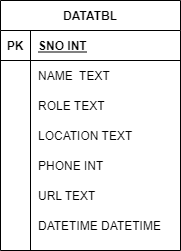

The diagram above was exported from draw.io. Its source (the exported page's mxGraphModel, read from the mxfile embedded in the PNG):
<mxGraphModel dx="1108" dy="450" grid="1" gridSize="10" guides="1" tooltips="1" connect="1" arrows="1" fold="1" page="1" pageScale="1" pageWidth="850" pageHeight="1100" math="0" shadow="0">
  <root>
    <mxCell id="0" />
    <mxCell id="1" parent="0" />
    <mxCell id="dRYEI1KydfEaBcw_Cred-11" value="DATATBL" style="shape=table;startSize=30;container=1;collapsible=1;childLayout=tableLayout;fixedRows=1;rowLines=0;fontStyle=1;align=center;resizeLast=1;" vertex="1" parent="1">
      <mxGeometry x="280" y="70" width="180" height="250" as="geometry" />
    </mxCell>
    <mxCell id="dRYEI1KydfEaBcw_Cred-12" value="" style="shape=partialRectangle;collapsible=0;dropTarget=0;pointerEvents=0;fillColor=none;top=0;left=0;bottom=1;right=0;points=[[0,0.5],[1,0.5]];portConstraint=eastwest;" vertex="1" parent="dRYEI1KydfEaBcw_Cred-11">
      <mxGeometry y="30" width="180" height="30" as="geometry" />
    </mxCell>
    <mxCell id="dRYEI1KydfEaBcw_Cred-13" value="PK" style="shape=partialRectangle;connectable=0;fillColor=none;top=0;left=0;bottom=0;right=0;fontStyle=1;overflow=hidden;" vertex="1" parent="dRYEI1KydfEaBcw_Cred-12">
      <mxGeometry width="30" height="30" as="geometry">
        <mxRectangle width="30" height="30" as="alternateBounds" />
      </mxGeometry>
    </mxCell>
    <mxCell id="dRYEI1KydfEaBcw_Cred-14" value="SNO INT" style="shape=partialRectangle;connectable=0;fillColor=none;top=0;left=0;bottom=0;right=0;align=left;spacingLeft=6;fontStyle=5;overflow=hidden;" vertex="1" parent="dRYEI1KydfEaBcw_Cred-12">
      <mxGeometry x="30" width="150" height="30" as="geometry">
        <mxRectangle width="150" height="30" as="alternateBounds" />
      </mxGeometry>
    </mxCell>
    <mxCell id="dRYEI1KydfEaBcw_Cred-15" value="" style="shape=partialRectangle;collapsible=0;dropTarget=0;pointerEvents=0;fillColor=none;top=0;left=0;bottom=0;right=0;points=[[0,0.5],[1,0.5]];portConstraint=eastwest;" vertex="1" parent="dRYEI1KydfEaBcw_Cred-11">
      <mxGeometry y="60" width="180" height="30" as="geometry" />
    </mxCell>
    <mxCell id="dRYEI1KydfEaBcw_Cred-16" value="" style="shape=partialRectangle;connectable=0;fillColor=none;top=0;left=0;bottom=0;right=0;editable=1;overflow=hidden;" vertex="1" parent="dRYEI1KydfEaBcw_Cred-15">
      <mxGeometry width="30" height="30" as="geometry">
        <mxRectangle width="30" height="30" as="alternateBounds" />
      </mxGeometry>
    </mxCell>
    <mxCell id="dRYEI1KydfEaBcw_Cred-17" value="NAME  TEXT" style="shape=partialRectangle;connectable=0;fillColor=none;top=0;left=0;bottom=0;right=0;align=left;spacingLeft=6;overflow=hidden;" vertex="1" parent="dRYEI1KydfEaBcw_Cred-15">
      <mxGeometry x="30" width="150" height="30" as="geometry">
        <mxRectangle width="150" height="30" as="alternateBounds" />
      </mxGeometry>
    </mxCell>
    <mxCell id="dRYEI1KydfEaBcw_Cred-18" value="" style="shape=partialRectangle;collapsible=0;dropTarget=0;pointerEvents=0;fillColor=none;top=0;left=0;bottom=0;right=0;points=[[0,0.5],[1,0.5]];portConstraint=eastwest;" vertex="1" parent="dRYEI1KydfEaBcw_Cred-11">
      <mxGeometry y="90" width="180" height="30" as="geometry" />
    </mxCell>
    <mxCell id="dRYEI1KydfEaBcw_Cred-19" value="" style="shape=partialRectangle;connectable=0;fillColor=none;top=0;left=0;bottom=0;right=0;editable=1;overflow=hidden;" vertex="1" parent="dRYEI1KydfEaBcw_Cred-18">
      <mxGeometry width="30" height="30" as="geometry">
        <mxRectangle width="30" height="30" as="alternateBounds" />
      </mxGeometry>
    </mxCell>
    <mxCell id="dRYEI1KydfEaBcw_Cred-20" value="ROLE TEXT" style="shape=partialRectangle;connectable=0;fillColor=none;top=0;left=0;bottom=0;right=0;align=left;spacingLeft=6;overflow=hidden;" vertex="1" parent="dRYEI1KydfEaBcw_Cred-18">
      <mxGeometry x="30" width="150" height="30" as="geometry">
        <mxRectangle width="150" height="30" as="alternateBounds" />
      </mxGeometry>
    </mxCell>
    <mxCell id="dRYEI1KydfEaBcw_Cred-21" value="" style="shape=partialRectangle;collapsible=0;dropTarget=0;pointerEvents=0;fillColor=none;top=0;left=0;bottom=0;right=0;points=[[0,0.5],[1,0.5]];portConstraint=eastwest;" vertex="1" parent="dRYEI1KydfEaBcw_Cred-11">
      <mxGeometry y="120" width="180" height="30" as="geometry" />
    </mxCell>
    <mxCell id="dRYEI1KydfEaBcw_Cred-22" value="" style="shape=partialRectangle;connectable=0;fillColor=none;top=0;left=0;bottom=0;right=0;editable=1;overflow=hidden;" vertex="1" parent="dRYEI1KydfEaBcw_Cred-21">
      <mxGeometry width="30" height="30" as="geometry">
        <mxRectangle width="30" height="30" as="alternateBounds" />
      </mxGeometry>
    </mxCell>
    <mxCell id="dRYEI1KydfEaBcw_Cred-23" value="LOCATION TEXT" style="shape=partialRectangle;connectable=0;fillColor=none;top=0;left=0;bottom=0;right=0;align=left;spacingLeft=6;overflow=hidden;" vertex="1" parent="dRYEI1KydfEaBcw_Cred-21">
      <mxGeometry x="30" width="150" height="30" as="geometry">
        <mxRectangle width="150" height="30" as="alternateBounds" />
      </mxGeometry>
    </mxCell>
    <mxCell id="dRYEI1KydfEaBcw_Cred-24" value="" style="shape=partialRectangle;collapsible=0;dropTarget=0;pointerEvents=0;fillColor=none;top=0;left=0;bottom=0;right=0;points=[[0,0.5],[1,0.5]];portConstraint=eastwest;" vertex="1" parent="dRYEI1KydfEaBcw_Cred-11">
      <mxGeometry y="150" width="180" height="30" as="geometry" />
    </mxCell>
    <mxCell id="dRYEI1KydfEaBcw_Cred-25" value="" style="shape=partialRectangle;connectable=0;fillColor=none;top=0;left=0;bottom=0;right=0;editable=1;overflow=hidden;" vertex="1" parent="dRYEI1KydfEaBcw_Cred-24">
      <mxGeometry width="30" height="30" as="geometry">
        <mxRectangle width="30" height="30" as="alternateBounds" />
      </mxGeometry>
    </mxCell>
    <mxCell id="dRYEI1KydfEaBcw_Cred-26" value="PHONE INT" style="shape=partialRectangle;connectable=0;fillColor=none;top=0;left=0;bottom=0;right=0;align=left;spacingLeft=6;overflow=hidden;" vertex="1" parent="dRYEI1KydfEaBcw_Cred-24">
      <mxGeometry x="30" width="150" height="30" as="geometry">
        <mxRectangle width="150" height="30" as="alternateBounds" />
      </mxGeometry>
    </mxCell>
    <mxCell id="dRYEI1KydfEaBcw_Cred-27" value="" style="shape=partialRectangle;collapsible=0;dropTarget=0;pointerEvents=0;fillColor=none;top=0;left=0;bottom=0;right=0;points=[[0,0.5],[1,0.5]];portConstraint=eastwest;" vertex="1" parent="dRYEI1KydfEaBcw_Cred-11">
      <mxGeometry y="180" width="180" height="30" as="geometry" />
    </mxCell>
    <mxCell id="dRYEI1KydfEaBcw_Cred-28" value="" style="shape=partialRectangle;connectable=0;fillColor=none;top=0;left=0;bottom=0;right=0;editable=1;overflow=hidden;" vertex="1" parent="dRYEI1KydfEaBcw_Cred-27">
      <mxGeometry width="30" height="30" as="geometry">
        <mxRectangle width="30" height="30" as="alternateBounds" />
      </mxGeometry>
    </mxCell>
    <mxCell id="dRYEI1KydfEaBcw_Cred-29" value="URL TEXT" style="shape=partialRectangle;connectable=0;fillColor=none;top=0;left=0;bottom=0;right=0;align=left;spacingLeft=6;overflow=hidden;" vertex="1" parent="dRYEI1KydfEaBcw_Cred-27">
      <mxGeometry x="30" width="150" height="30" as="geometry">
        <mxRectangle width="150" height="30" as="alternateBounds" />
      </mxGeometry>
    </mxCell>
    <mxCell id="dRYEI1KydfEaBcw_Cred-30" value="" style="shape=partialRectangle;collapsible=0;dropTarget=0;pointerEvents=0;fillColor=none;top=0;left=0;bottom=0;right=0;points=[[0,0.5],[1,0.5]];portConstraint=eastwest;" vertex="1" parent="dRYEI1KydfEaBcw_Cred-11">
      <mxGeometry y="210" width="180" height="30" as="geometry" />
    </mxCell>
    <mxCell id="dRYEI1KydfEaBcw_Cred-31" value="" style="shape=partialRectangle;connectable=0;fillColor=none;top=0;left=0;bottom=0;right=0;editable=1;overflow=hidden;" vertex="1" parent="dRYEI1KydfEaBcw_Cred-30">
      <mxGeometry width="30" height="30" as="geometry">
        <mxRectangle width="30" height="30" as="alternateBounds" />
      </mxGeometry>
    </mxCell>
    <mxCell id="dRYEI1KydfEaBcw_Cred-32" value="DATETIME DATETIME" style="shape=partialRectangle;connectable=0;fillColor=none;top=0;left=0;bottom=0;right=0;align=left;spacingLeft=6;overflow=hidden;" vertex="1" parent="dRYEI1KydfEaBcw_Cred-30">
      <mxGeometry x="30" width="150" height="30" as="geometry">
        <mxRectangle width="150" height="30" as="alternateBounds" />
      </mxGeometry>
    </mxCell>
  </root>
</mxGraphModel>